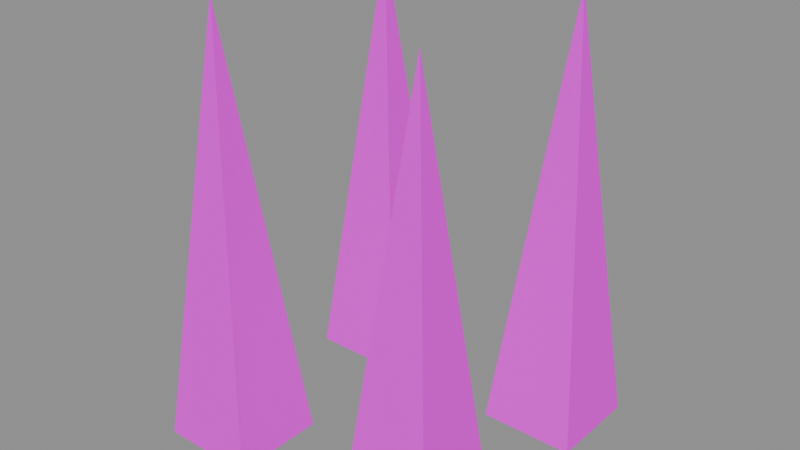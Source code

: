 # Source: spikes_small.blend  (saved by Blender 5.1.30; exported with 4.5.12 LTS)
import bpy
from mathutils import Matrix  # noqa: F401  (used for matrix-valued properties, if any)

bpy.ops.wm.read_factory_settings(use_empty=True)
scene = bpy.context.scene
scene.name = 'Scene'

# ---- images (referenced by path relative to the original .blend; pixels are not part of the script)
import os
ASSET_DIR = os.environ.get("B2B_ASSET_DIR", "")  # directory of the original .blend (textures are referenced by path, not embedded)
HERE = os.path.dirname(os.path.abspath(__file__))  # packed textures are extracted next to this script under _unpacked/

def load_image(name, relpath, width, height, colorspace="sRGB"):
    """Load a texture the original file referenced (path relative to the .blend, or extracted next to this script)."""
    p = next((c for c in (os.path.join(HERE, relpath), os.path.join(ASSET_DIR, relpath)) if relpath and os.path.exists(c)), "")
    if p:
        img = bpy.data.images.load(p, check_existing=True)
        img.name = name
    else:  # same state as the original file: an image datablock whose file is absent (Cycles renders it pink)
        img = bpy.data.images.new(name, width, height)
        img.source = "FILE"
        img.filepath = "//" + (relpath or name)
    img.colorspace_settings.name = colorspace
    return img
img_aap_color_palette_png = load_image('aap color palette.png', 'aap color palette.png', 1024, 1024, 'sRGB')

# ---- materials (node trees are filled in below, after node groups)
mat_material = bpy.data.materials.new('Material')
mat_material.diffuse_color = (0.001518, 0.2542, 0.6376, 1.0)
mat_material.roughness = 1.0
mat_material.specular_intensity = 0.0

# ---- material node trees
mat_material.use_nodes = True; mat_material.node_tree.nodes.clear()
_N = mat_material.node_tree.nodes; _L = mat_material.node_tree.links
n0 = _N.new('ShaderNodeBsdfPrincipled'); n0.name = 'Principled BSDF'; n0.location = (-200, 100)
n0.inputs[2].default_value = 1.0
n0.inputs[13].default_value = 0.0
n0.inputs[27].default_value = (0.0, 0.0, 0.0, 1.0)
n0.inputs[28].default_value = 1.0
n1 = _N.new('ShaderNodeOutputMaterial'); n1.name = 'Material Output'; n1.location = (200, 100)
n2 = _N.new('ShaderNodeNormalMap'); n2.name = 'Normal Map'; n2.location = (-600, -600)
n2.label = 'Normal/Map'
n2.inputs[0].default_value = 0.0
n3 = _N.new('ShaderNodeTexImage'); n3.name = 'Image Texture'; n3.location = (-600, 300)
n3.image = img_aap_color_palette_png
_L.new(n0.outputs[0], n1.inputs[0])
_L.new(n2.outputs[0], n0.inputs[5])
_L.new(n3.outputs[0], n0.inputs[0])
n1.is_active_output = True

# ---- meshes
me_cube_471 = bpy.data.meshes.new('Cube.471')
me_cube_471.from_pydata([(-0.144, -0.144, 0.0002085), (-0.144, -0.05597, 0.0002085), (-0.05597, -0.144, 0.0002085), (-0.05597, -0.05597, 0.0002085), (-0.1, -0.1, 0.3992), (0.05597, -0.144, 0.0002085), (0.05597, -0.05597, 0.0002085), (0.144, -0.144, 0.0002085), (0.144, -0.05597, 0.0002085), (0.1, -0.1, 0.3992), (-0.144, 0.05597, 0.0002085), (-0.144, 0.144, 0.0002085), (-0.05597, 0.05597, 0.0002085), (-0.05597, 0.144, 0.0002085), (-0.1, 0.1, 0.3992), (0.05597, 0.05597, 0.0002085), (0.05597, 0.144, 0.0002085), (0.144, 0.05597, 0.0002085), (0.144, 0.144, 0.0002085), (0.1, 0.1, 0.3992)], [], [(0, 4, 1), (1, 4, 3), (3, 4, 2), (2, 4, 0), (1, 3, 2, 0), (5, 9, 6), (6, 9, 8), (8, 9, 7), (7, 9, 5), (6, 8, 7, 5), (10, 14, 11), (11, 14, 13), (13, 14, 12), (12, 14, 10), (11, 13, 12, 10), (15, 19, 16), (16, 19, 18), (18, 19, 17), (17, 19, 15), (16, 18, 17, 15)])
me_cube_471.polygons.foreach_set('use_smooth', [True] * 20)
_k = set([(0, 1), (0, 2), (0, 4), (1, 3), (1, 4), (2, 3), (2, 4), (3, 4), (5, 6), (5, 7), (5, 9), (6, 8), (6, 9), (7, 8), (7, 9), (8, 9), (10, 11), (10, 12), (10, 14), (11, 13), (11, 14), (12, 13), (12, 14), (13, 14), (15, 16), (15, 17), (15, 19), (16, 18), (16, 19), (17, 18), (17, 19), (18, 19)])
me_cube_471.attributes.new('sharp_edge', 'BOOLEAN', 'EDGE').data.foreach_set('value', [ (min(e.vertices), max(e.vertices)) in _k for e in me_cube_471.edges])
_uv = me_cube_471.uv_layers.new(name='UVMap')
_uv.uv.foreach_set('vector', [0.06198, 0.188, 0.06198, 0.188, 0.06198, 0.188, 0.06198, 0.188, 0.06198, 0.188, 0.06198, 0.188, 0.06198, 0.188, 0.06198, 0.188, 0.06198, 0.188, 0.06198, 0.188, 0.06198, 0.188, 0.06198, 0.188, 0.06198, 0.188, 0.06198, 0.188, 0.06198, 0.188, 0.06198, 0.188, 0.06198, 0.188, 0.06198, 0.188, 0.06198, 0.188, 0.06198, 0.188, 0.06198, 0.188, 0.06198, 0.188, 0.06198, 0.188, 0.06198, 0.188, 0.06198, 0.188, 0.06198, 0.188, 0.06198, 0.188, 0.06198, 0.188, 0.06198, 0.188, 0.06198, 0.188, 0.06198, 0.188, 0.06198, 0.188, 0.06198, 0.188, 0.06198, 0.188, 0.06198, 0.188, 0.06198, 0.188, 0.06198, 0.188, 0.06198, 0.188, 0.06198, 0.188, 0.06198, 0.188, 0.06198, 0.188, 0.06198, 0.188, 0.06198, 0.188, 0.06198, 0.188, 0.06198, 0.188, 0.06198, 0.188, 0.06198, 0.188, 0.06198, 0.188, 0.06198, 0.188, 0.06198, 0.188, 0.06198, 0.188, 0.06198, 0.188, 0.06198, 0.188, 0.06198, 0.188, 0.06198, 0.188, 0.06198, 0.188, 0.06198, 0.188, 0.06198, 0.188, 0.06198, 0.188, 0.06198, 0.188, 0.06198, 0.188, 0.06198, 0.188, 0.06198, 0.188, 0.06198, 0.188])
me_cube_471.materials.append(mat_material)
me_cube_471.update()
me_cube_471.normals_split_custom_set([tuple(v) for v in zip(*[iter([-0.994, 0.0, 0.1097, -0.994, 0.0, 0.1097, -0.994, 0.0, 0.1097, 0.0, 0.994, 0.1097, 0.0, 0.994, 0.1097, 0.0, 0.994, 0.1097, 0.994, 0.0, 0.1097, 0.994, 0.0, 0.1097, 0.994, 0.0, 0.1097, 0.0, -0.994, 0.1097, 0.0, -0.994, 0.1097, 0.0, -0.994, 0.1097, 0.0, 0.0, -1.0, 0.0, 0.0, -1.0, 0.0, 0.0, -1.0, 0.0, 0.0, -1.0, -0.994, 0.0, 0.1097, -0.994, 0.0, 0.1097, -0.994, 0.0, 0.1097, 0.0, 0.994, 0.1097, 0.0, 0.994, 0.1097, 0.0, 0.994, 0.1097, 0.994, 0.0, 0.1097, 0.994, 0.0, 0.1097, 0.994, 0.0, 0.1097, 0.0, -0.994, 0.1097, 0.0, -0.994, 0.1097, 0.0, -0.994, 0.1097, 0.0, 0.0, -1.0, 0.0, 0.0, -1.0, 0.0, 0.0, -1.0, 0.0, 0.0, -1.0, -0.994, 0.0, 0.1097, -0.994, 0.0, 0.1097, -0.994, 0.0, 0.1097, 0.0, 0.994, 0.1097, 0.0, 0.994, 0.1097, 0.0, 0.994, 0.1097, 0.994, 0.0, 0.1097, 0.994, 0.0, 0.1097, 0.994, 0.0, 0.1097, 0.0, -0.994, 0.1097, 0.0, -0.994, 0.1097, 0.0, -0.994, 0.1097, 0.0, 0.0, -1.0, 0.0, 0.0, -1.0, 0.0, 0.0, -1.0, 0.0, 0.0, -1.0, -0.994, 0.0, 0.1097, -0.994, 0.0, 0.1097, -0.994, 0.0, 0.1097, 0.0, 0.994, 0.1097, 0.0, 0.994, 0.1097, 0.0, 0.994, 0.1097, 0.994, 0.0, 0.1097, 0.994, 0.0, 0.1097, 0.994, 0.0, 0.1097, 0.0, -0.994, 0.1097, 0.0, -0.994, 0.1097, 0.0, -0.994, 0.1097, 0.0, 0.0, -1.0, 0.0, 0.0, -1.0, 0.0, 0.0, -1.0, 0.0, 0.0, -1.0])] * 3)])

# ---- objects
ob_spikes_small = bpy.data.objects.new('Spikes small', me_cube_471)
ob_spikes_small_1 = bpy.data.objects.new('spikes_small', None)

# ---- transforms, parenting, visibility, modifiers, constraints
ob_spikes_small.parent = ob_spikes_small_1
ob_spikes_small.location = (15.5, -3.0, 0.0)
ob_spikes_small.rotation_euler = (-1.629e-07, 0.0, 0.0)
ob_spikes_small.color = (0.8, 0.8, 0.8, 1.0)
ob_spikes_small_1.location = (0.0, 0.0, 0.0)
ob_spikes_small_1.empty_display_size = 0.5

# ---- collection membership
scene.collection.objects.link(ob_spikes_small)
scene.collection.objects.link(ob_spikes_small_1)

# ---- scene / render settings (as saved in the file)
scene.frame_start = 1; scene.frame_end = 250; scene.frame_set(1)
scene.render.engine = 'BLENDER_EEVEE_NEXT'
scene.render.fps = 30
scene.render.bake_bias = 0.0
scene.render.bake_samples = 0
scene.cycles.sampling_pattern = 'TABULATED_SOBOL'
scene.eevee.use_volume_custom_range = False
bpy.context.view_layer.update()

# ---- added for rendering (the .blend has no active camera and no usable light): camera, sun + grey world if the file has none
cam_auto = bpy.data.cameras.new('AutoCamera')
cam_auto.lens = 50.0
cam_auto.sensor_width = 36.0
cam_auto.clip_end = 1000.0
ob_auto_camera = bpy.data.objects.new('AutoCamera', cam_auto)
scene.collection.objects.link(ob_auto_camera)
ob_auto_camera.location = (16.0276, -3.63307, 0.621734)
ob_auto_camera.rotation_euler = (1.09748, -7.21219e-08, 0.694738)
scene.camera = ob_auto_camera
light_auto_sun = bpy.data.lights.new('AutoSun', 'SUN')
light_auto_sun.energy = 3.0
light_auto_sun.angle = 0.0523599
ob_auto_sun = bpy.data.objects.new('AutoSun', light_auto_sun)
scene.collection.objects.link(ob_auto_sun)
ob_auto_sun.rotation_euler = (0.872665, 0.174533, 0.523599)
if scene.world is None:
    world_auto = bpy.data.worlds.new('AutoWorld')
    world_auto.color = (0.3, 0.3, 0.3)
    scene.world = world_auto
bpy.context.view_layer.update()

